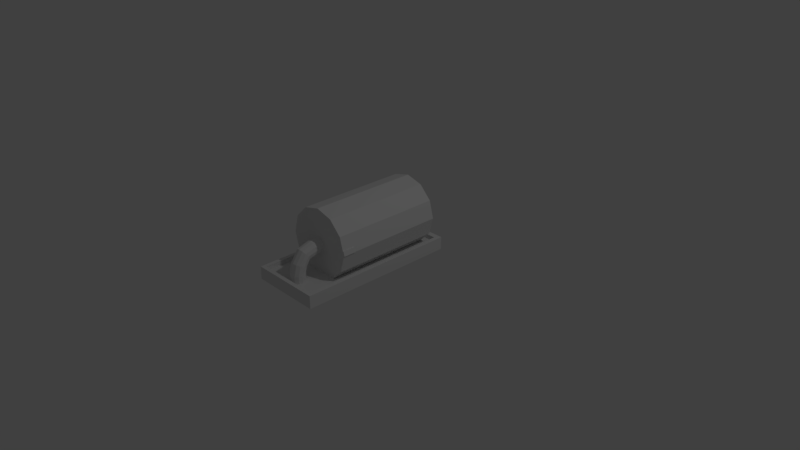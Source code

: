 # Source: WaterBarrel_1.blend  (saved by Blender 2.79.0; exported with 4.5.12 LTS)
import bpy
from mathutils import Matrix  # noqa: F401  (used for matrix-valued properties, if any)

bpy.ops.wm.read_factory_settings(use_empty=True)
scene = bpy.context.scene
scene.name = 'Scene'

# ---- collections
col_collection_1 = bpy.data.collections.new('Collection 1'); scene.collection.children.link(col_collection_1)

# ---- world
world_world = bpy.data.worlds.new('World'); scene.world = world_world
world_world.color = (0.05088, 0.05088, 0.05088)
world_world.use_sun_shadow = False
world_world.sun_shadow_jitter_overblur = 0.0
world_world.cycles.sampling_method = 'MANUAL'

# ---- cameras
cam_camera = bpy.data.cameras.new('Camera')
cam_camera.clip_end = 100.0
cam_camera.lens = 35.0
cam_camera.sensor_width = 32.0
cam_camera.sensor_height = 18.0
cam_camera.ortho_scale = 7.314
cam_camera.dof.focus_distance = 0.0
cam_camera.dof.aperture_fstop = 128.0

# ---- lights
light_lamp = bpy.data.lights.new('Lamp', 'POINT')
light_lamp.transmission_factor = 0.0
light_lamp.cutoff_distance = 30.0
light_lamp.energy = 100.0
light_lamp.shadow_buffer_clip_start = 1.001
light_lamp.shadow_soft_size = 0.1
light_lamp.shadow_maximum_resolution = 0.006
light_lamp.use_absolute_resolution = True

# ---- meshes
me_cube_002 = bpy.data.meshes.new('Cube.002')
me_cube_002.from_pydata([(-0.01859, -0.1332, -0.04605), (-0.02178, -0.1332, 0.01823), (-0.01859, 0.03923, -0.04605), (-0.02178, 0.03923, 0.01823), (-0.006616, -0.1332, -0.04605), (-0.009812, -0.1332, 0.01823), (-0.006616, 0.03923, -0.04605), (-0.009812, 0.03923, 0.01823)], [], [(0, 1, 3, 2), (2, 3, 7, 6), (6, 7, 5, 4), (4, 5, 1, 0), (2, 6, 4, 0), (7, 3, 1, 5)])
me_cube_002.use_remesh_preserve_volume = False
me_cube_002.use_remesh_preserve_attributes = False
me_cube_002.use_mirror_vertex_groups = False
me_cube_002.update()
me_cube_001 = bpy.data.meshes.new('Cube.001')
me_cube_001.from_pydata([(-0.7133, -1.419, 0.02504), (-0.7133, -1.419, 0.1395), (-0.7133, 0.7738, 0.02504), (-0.7133, 0.7738, 0.1395), (0.2648, -1.419, 0.02504), (0.2648, -1.419, 0.1395), (0.2648, 0.7738, 0.02504), (0.2648, 0.7738, 0.1395), (-0.7133, -1.363, 0.02504), (-0.7133, -1.363, 0.1395), (0.2648, -1.363, 0.02504), (0.2648, -1.363, 0.1395), (-0.7133, 0.699, 0.1395), (0.2648, 0.699, 0.02504), (-0.7133, 0.699, 0.02504), (0.2648, 0.699, 0.1395), (-0.6619, 0.7738, 0.02504), (-0.6619, 0.7738, 0.1395), (-0.6619, -1.419, 0.02504), (-0.6619, -1.419, 0.1395), (-0.6619, -1.363, 0.1395), (-0.6619, -1.363, 0.02504), (-0.6619, 0.699, 0.02504), (-0.6619, 0.699, 0.1395), (0.2054, 0.7738, 0.1395), (0.2054, -1.419, 0.02504), (0.2054, -1.363, 0.1395), (0.2054, 0.699, 0.1395), (0.2054, 0.7738, 0.02504), (0.2054, -1.419, 0.1395), (0.2054, -1.363, 0.02504), (0.2054, 0.699, 0.02504), (-0.7133, 0.699, 0.2002), (-0.7133, 0.7738, 0.2002), (0.2054, 0.7738, 0.2002), (0.2648, 0.7738, 0.2002), (0.2648, -1.363, 0.2002), (0.2648, -1.419, 0.2002), (-0.6619, -1.419, 0.2002), (-0.7133, -1.419, 0.2002), (-0.7133, -1.363, 0.2002), (0.2648, 0.699, 0.2002), (0.2054, -1.363, 0.2002), (0.2054, 0.699, 0.2002), (-0.6619, 0.7738, 0.2002), (0.2054, -1.419, 0.2002), (-0.6619, -1.363, 0.2002), (-0.6619, 0.699, 0.2002)], [], [(14, 12, 3, 2), (28, 24, 7, 6), (10, 11, 5, 4), (18, 19, 1, 0), (30, 10, 4, 25), (5, 11, 36, 37), (11, 15, 41, 36), (31, 13, 10, 30), (13, 15, 11, 10), (0, 1, 9, 8), (6, 7, 15, 13), (28, 6, 13, 31), (24, 17, 44, 34), (8, 9, 12, 14), (17, 3, 33, 44), (2, 16, 22, 14), (14, 22, 21, 8), (27, 23, 20, 26), (9, 1, 39, 40), (8, 21, 18, 0), (25, 29, 19, 18), (2, 3, 17, 16), (4, 5, 29, 25), (12, 9, 40, 32), (7, 24, 34, 35), (29, 5, 37, 45), (16, 28, 31, 22), (22, 31, 30, 21), (21, 30, 25, 18), (16, 17, 24, 28), (46, 40, 39, 38), (47, 32, 40, 46), (44, 33, 32, 47), (34, 44, 47, 43), (42, 46, 38, 45), (36, 42, 45, 37), (41, 43, 42, 36), (35, 34, 43, 41), (15, 7, 35, 41), (19, 29, 45, 38), (26, 20, 46, 42), (3, 12, 32, 33), (20, 23, 47, 46), (27, 26, 42, 43), (23, 27, 43, 47), (1, 19, 38, 39)])
me_cube_001.use_remesh_preserve_volume = False
me_cube_001.use_remesh_preserve_attributes = False
me_cube_001.use_mirror_vertex_groups = False
me_cube_001.update()
me_cylinder_001 = bpy.data.meshes.new('Cylinder.001')
me_cylinder_001.from_pydata([(0.0, 0.1, -0.31), (0.0, -0.3935, 0.1615), (0.05, 0.0866, -0.31), (0.05, -0.3935, 0.1482), (0.0866, 0.05, -0.31), (0.0866, -0.3937, 0.1115), (0.1, -4.371e-09, -0.31), (0.1, -0.3939, 0.06155), (0.0866, -0.05, -0.31), (0.0866, -0.3941, 0.01155), (0.05, -0.0866, -0.31), (0.05, -0.3942, -0.02505), (1.51e-08, -0.1, -0.31), (1.51e-08, -0.3942, -0.03845), (-0.05, -0.0866, -0.31), (-0.05, -0.3942, -0.02505), (-0.0866, -0.05, -0.31), (-0.0866, -0.3941, 0.01155), (-0.1, -4.649e-08, -0.31), (-0.1, -0.3939, 0.06155), (-0.0866, 0.05, -0.31), (-0.0866, -0.3937, 0.1115), (-0.05, 0.0866, -0.31), (-0.05, -0.3935, 0.1482), (0.0, 0.0837, -0.1453), (0.0, 0.03282, 0.01994), (0.0, -0.1214, 0.1278), (0.0, -0.2695, 0.1611), (0.05, -0.2695, 0.1477), (0.05, -0.1268, 0.1155), (0.05, 0.02211, 0.01189), (0.05, 0.0709, -0.1493), (0.0866, -0.2697, 0.1111), (0.0866, -0.1414, 0.08196), (0.0866, -0.007135, -0.01012), (0.0866, 0.03594, -0.1601), (0.1, -0.2699, 0.06107), (0.1, -0.1613, 0.03611), (0.1, -0.04709, -0.04018), (0.1, -0.01182, -0.1749), (0.0866, -0.2701, 0.01107), (0.0866, -0.1812, -0.009744), (0.0866, -0.08704, -0.07024), (0.0866, -0.05958, -0.1897), (0.05, -0.2702, -0.02553), (0.05, -0.1958, -0.04331), (0.05, -0.1163, -0.09225), (0.05, -0.09455, -0.2005), (1.51e-08, -0.2702, -0.03893), (1.51e-08, -0.2012, -0.05559), (1.51e-08, -0.127, -0.1003), (1.51e-08, -0.1073, -0.2045), (-0.05, -0.2702, -0.02553), (-0.05, -0.1958, -0.04331), (-0.05, -0.1163, -0.09225), (-0.05, -0.09455, -0.2005), (-0.0866, -0.2701, 0.01107), (-0.0866, -0.1812, -0.009744), (-0.0866, -0.08704, -0.07024), (-0.0866, -0.05958, -0.1897), (-0.1, -0.2699, 0.06107), (-0.1, -0.1613, 0.03611), (-0.1, -0.04709, -0.04018), (-0.1, -0.01182, -0.1749), (-0.0866, -0.2697, 0.1111), (-0.0866, -0.1414, 0.08196), (-0.0866, -0.007135, -0.01012), (-0.0866, 0.03594, -0.1601), (-0.05, -0.2695, 0.1477), (-0.05, -0.1268, 0.1155), (-0.05, 0.02211, 0.01189), (-0.05, 0.0709, -0.1493)], [], [(27, 1, 3, 28), (28, 3, 5, 32), (32, 5, 7, 36), (36, 7, 9, 40), (40, 9, 11, 44), (44, 11, 13, 48), (48, 13, 15, 52), (52, 15, 17, 56), (56, 17, 19, 60), (60, 19, 21, 64), (3, 1, 23, 21, 19, 17, 15, 13, 11, 9, 7, 5), (64, 21, 23, 68), (68, 23, 1, 27), (0, 2, 4, 6, 8, 10, 12, 14, 16, 18, 20, 22), (22, 71, 24, 0), (71, 70, 25, 24), (70, 69, 26, 25), (69, 68, 27, 26), (20, 67, 71, 22), (67, 66, 70, 71), (66, 65, 69, 70), (65, 64, 68, 69), (18, 63, 67, 20), (63, 62, 66, 67), (62, 61, 65, 66), (61, 60, 64, 65), (16, 59, 63, 18), (59, 58, 62, 63), (58, 57, 61, 62), (57, 56, 60, 61), (14, 55, 59, 16), (55, 54, 58, 59), (54, 53, 57, 58), (53, 52, 56, 57), (12, 51, 55, 14), (51, 50, 54, 55), (50, 49, 53, 54), (49, 48, 52, 53), (10, 47, 51, 12), (47, 46, 50, 51), (46, 45, 49, 50), (45, 44, 48, 49), (8, 43, 47, 10), (43, 42, 46, 47), (42, 41, 45, 46), (41, 40, 44, 45), (6, 39, 43, 8), (39, 38, 42, 43), (38, 37, 41, 42), (37, 36, 40, 41), (4, 35, 39, 6), (35, 34, 38, 39), (34, 33, 37, 38), (33, 32, 36, 37), (2, 31, 35, 4), (31, 30, 34, 35), (30, 29, 33, 34), (29, 28, 32, 33), (0, 24, 31, 2), (24, 25, 30, 31), (25, 26, 29, 30), (26, 27, 28, 29)])
me_cylinder_001.use_remesh_preserve_volume = False
me_cylinder_001.use_remesh_preserve_attributes = False
me_cylinder_001.use_mirror_vertex_groups = False
me_cylinder_001.update()
me_cylinder = bpy.data.meshes.new('Cylinder')
me_cylinder.from_pydata([(0.0, 0.47, -0.75), (0.0, 0.47, 0.75), (0.235, 0.407, -0.75), (0.235, 0.407, 0.75), (0.407, 0.235, -0.75), (0.407, 0.235, 0.75), (0.47, -2.054e-08, -0.75), (0.47, -2.054e-08, 0.75), (0.407, -0.235, -0.75), (0.407, -0.235, 0.75), (0.235, -0.407, -0.75), (0.235, -0.407, 0.75), (7.097e-08, -0.47, -0.75), (7.097e-08, -0.47, 0.75), (-0.235, -0.407, -0.75), (-0.235, -0.407, 0.75), (-0.407, -0.235, -0.75), (-0.407, -0.235, 0.75), (-0.47, -2.185e-07, -0.75), (-0.47, -2.185e-07, 0.75), (-0.407, 0.235, -0.75), (-0.407, 0.235, 0.75), (-0.235, 0.407, -0.75), (-0.235, 0.407, 0.75)], [], [(0, 1, 3, 2), (2, 3, 5, 4), (4, 5, 7, 6), (6, 7, 9, 8), (8, 9, 11, 10), (10, 11, 13, 12), (12, 13, 15, 14), (14, 15, 17, 16), (16, 17, 19, 18), (18, 19, 21, 20), (3, 1, 23, 21, 19, 17, 15, 13, 11, 9, 7, 5), (20, 21, 23, 22), (22, 23, 1, 0), (0, 2, 4, 6, 8, 10, 12, 14, 16, 18, 20, 22)])
me_cylinder.use_remesh_preserve_volume = False
me_cylinder.use_remesh_preserve_attributes = False
me_cylinder.use_mirror_vertex_groups = False
me_cylinder.update()

# ---- objects
ob_cube_001 = bpy.data.objects.new('Cube.001', me_cube_002)
ob_cube = bpy.data.objects.new('Cube', me_cube_001)
ob_cylinder_001 = bpy.data.objects.new('Cylinder.001', me_cylinder_001)
ob_cylinder = bpy.data.objects.new('Cylinder', me_cylinder)
ob_lamp = bpy.data.objects.new('Lamp', light_lamp)
ob_camera = bpy.data.objects.new('Camera', cam_camera)

# ---- transforms, parenting, visibility, modifiers, constraints
ob_cube_001.location = (0.3996, -0.6055, 0.437)
ob_cube_001.rotation_euler = (0.0, -0.2234, 0.0)
ob_cube_001.lineart.crease_threshold = 0.0
ob_cube.location = (0.1276, 0.1474, -0.1377)
ob_cube.lineart.crease_threshold = 0.0
ob_cylinder_001.location = (-0.07817, -1.02, 0.3765)
ob_cylinder_001.rotation_euler = (1.571, 0.0, 0.0)
ob_cylinder_001.lineart.crease_threshold = 0.0
ob_cylinder.location = (-0.07824, 0.01042, 0.388)
ob_cylinder.rotation_euler = (1.571, 0.0, 0.0)
ob_cylinder.lineart.crease_threshold = 0.0
ob_lamp.location = (4.076, 1.005, 5.904)
ob_lamp.rotation_euler = (0.6503, 0.05522, 1.866)
ob_lamp.lock_rotations_4d = False
ob_lamp.empty_display_type = 'ARROWS'
ob_lamp.color = (0.0, 0.0, 0.0, 0.0)
ob_lamp.lineart.crease_threshold = 0.0
ob_camera.location = (7.481, -6.508, 5.344)
ob_camera.rotation_euler = (1.109, 0.0, 0.8149)
ob_camera.lock_rotations_4d = False
ob_camera.empty_display_type = 'ARROWS'
ob_camera.color = (0.0, 0.0, 0.0, 0.0)
ob_camera.display_type = 'WIRE'
ob_camera.lineart.crease_threshold = 0.0

# ---- collection membership
col_collection_1.objects.link(ob_cube_001)
col_collection_1.objects.link(ob_cube)
col_collection_1.objects.link(ob_cylinder_001)
col_collection_1.objects.link(ob_cylinder)
col_collection_1.objects.link(ob_lamp)
col_collection_1.objects.link(ob_camera)

# ---- scene / render settings (as saved in the file)
scene.camera = ob_camera
scene.frame_start = 1; scene.frame_end = 250; scene.frame_set(123)
scene.render.engine = 'BLENDER_EEVEE_NEXT'
scene.render.resolution_percentage = 50
scene.render.dither_intensity = 0.0
scene.cycles.use_denoising = False
scene.cycles.samples = 128
scene.cycles.sampling_pattern = 'TABULATED_SOBOL'
scene.cycles.use_adaptive_sampling = False
scene.cycles.use_light_tree = False
scene.cycles.blur_glossy = 0.0
scene.cycles.sample_clamp_indirect = 0.0
scene.view_settings.view_transform = 'Standard'
bpy.context.view_layer.update()
